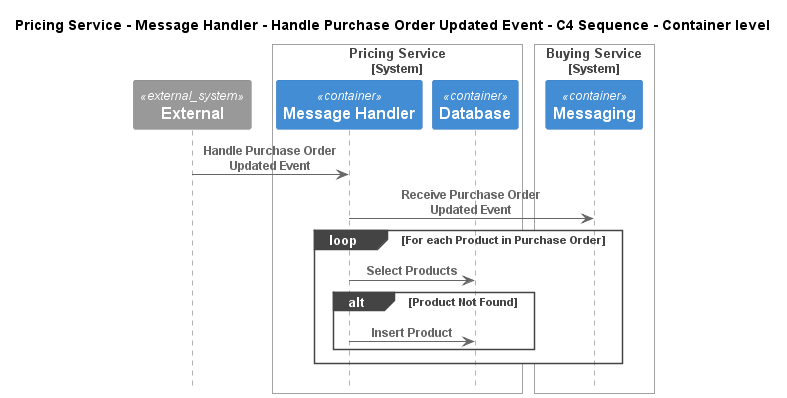

The diagram above was rendered by PlantUML. Its source (embedded in the PNG):
@startuml
!pragma layout smetana
!include ..\..\..\..\..\..\.c4s\C4_Sequence.puml

title Pricing Service - Message Handler - Handle Purchase Order Updated Event - C4 Sequence - Container level

System_Ext(C4InterFlow.SoftwareSystems.ExternalSystem, "External", "")

System_Boundary(ECommercePlatform.SoftwareSystems.PricingService, "Pricing Service")
    Container(ECommercePlatform.SoftwareSystems.PricingService.Containers.MessageHandler, "Message Handler", "", "")
    Container(ECommercePlatform.SoftwareSystems.PricingService.Containers.Database, "Database", "", "")
Boundary_End()

System_Boundary(ECommercePlatform.SoftwareSystems.BuyingService, "Buying Service")
    Container(ECommercePlatform.SoftwareSystems.BuyingService.Containers.Messaging, "Messaging", "", "")
Boundary_End()

Rel(C4InterFlow.SoftwareSystems.ExternalSystem, ECommercePlatform.SoftwareSystems.PricingService.Containers.MessageHandler, "Handle Purchase Order Updated Event")
Rel(ECommercePlatform.SoftwareSystems.PricingService.Containers.MessageHandler, ECommercePlatform.SoftwareSystems.BuyingService.Containers.Messaging, "Receive Purchase Order Updated Event")
loop For each Product in Purchase Order
Rel(ECommercePlatform.SoftwareSystems.PricingService.Containers.MessageHandler, ECommercePlatform.SoftwareSystems.PricingService.Containers.Database, "Select Products")
alt Product Not Found
Rel(ECommercePlatform.SoftwareSystems.PricingService.Containers.MessageHandler, ECommercePlatform.SoftwareSystems.PricingService.Containers.Database, "Insert Product")
end
end


@enduml